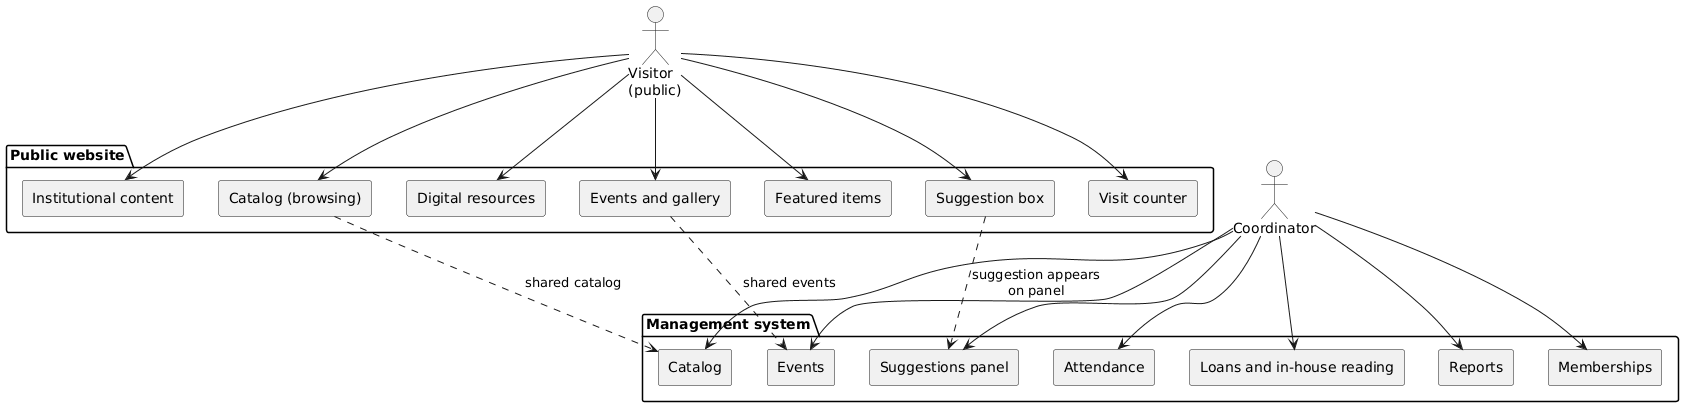

The diagram above was rendered by PlantUML. Its source (embedded in the PNG):
@startuml
skinparam componentStyle rectangle

actor "Visitor\n(public)" as Visitor
actor "Coordinator" as Coord

package "Public website" {
  [Institutional content] as C1
  [Catalog (browsing)] as C2
  [Digital resources] as C3
  [Events and gallery] as C4
  [Featured items] as C5
  [Suggestion box] as C6
  [Visit counter] as C7
}

package "Management system" {
  [Catalog] as M1
  [Memberships] as M2
  [Attendance] as M3
  [Loans and in-house reading] as M4
  [Reports] as M5
  [Suggestions panel] as M6
  [Events] as M7
}

Visitor --> C1
Visitor --> C2
Visitor --> C3
Visitor --> C4
Visitor --> C5
Visitor --> C6
Visitor --> C7

Coord --> M1
Coord --> M2
Coord --> M3
Coord --> M4
Coord --> M5
Coord --> M6
Coord --> M7

C2 ..> M1 : shared catalog
C4 ..> M7 : shared events
C6 ..> M6 : suggestion appears\non panel
@enduml